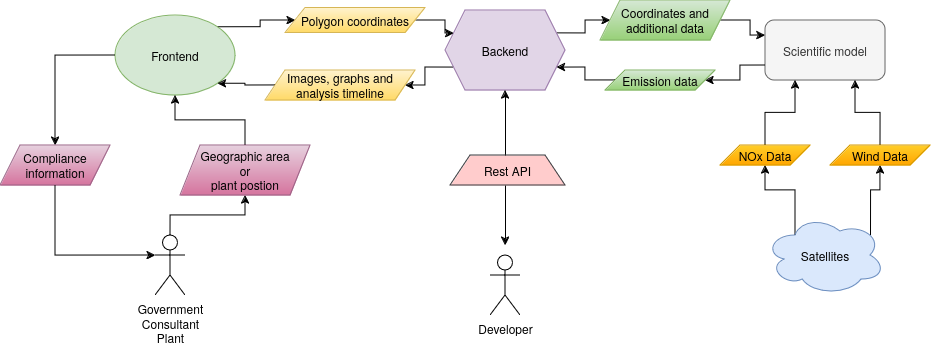

The diagram above was exported from draw.io. Its source (the exported page's mxGraphModel, read from the mxfile embedded in the PNG):
<mxGraphModel dx="1035" dy="599" grid="1" gridSize="10" guides="1" tooltips="1" connect="1" arrows="1" fold="1" page="1" pageScale="1" pageWidth="850" pageHeight="1100" math="0" shadow="0">
  <root>
    <mxCell id="0" />
    <mxCell id="1" parent="0" />
    <mxCell id="vhPGW9TswfJq9DZZwkuE-78" style="edgeStyle=orthogonalEdgeStyle;rounded=0;orthogonalLoop=1;jettySize=auto;html=1;exitX=0.88;exitY=0.25;exitDx=0;exitDy=0;exitPerimeter=0;entryX=0.5;entryY=1;entryDx=0;entryDy=0;" edge="1" parent="1" source="vhPGW9TswfJq9DZZwkuE-25" target="vhPGW9TswfJq9DZZwkuE-42">
      <mxGeometry relative="1" as="geometry" />
    </mxCell>
    <mxCell id="vhPGW9TswfJq9DZZwkuE-80" style="edgeStyle=orthogonalEdgeStyle;rounded=0;orthogonalLoop=1;jettySize=auto;html=1;exitX=0.25;exitY=0.25;exitDx=0;exitDy=0;exitPerimeter=0;entryX=0.5;entryY=1;entryDx=0;entryDy=0;" edge="1" parent="1" source="vhPGW9TswfJq9DZZwkuE-25" target="vhPGW9TswfJq9DZZwkuE-38">
      <mxGeometry relative="1" as="geometry" />
    </mxCell>
    <mxCell id="vhPGW9TswfJq9DZZwkuE-25" value="Satellites" style="ellipse;shape=cloud;whiteSpace=wrap;html=1;fillColor=#dae8fc;strokeColor=#6c8ebf;" vertex="1" parent="1">
      <mxGeometry x="1075" y="550" width="120" height="80" as="geometry" />
    </mxCell>
    <mxCell id="vhPGW9TswfJq9DZZwkuE-57" style="edgeStyle=orthogonalEdgeStyle;rounded=0;orthogonalLoop=1;jettySize=auto;html=1;exitX=0;exitY=0.75;exitDx=0;exitDy=0;entryX=1;entryY=0.5;entryDx=0;entryDy=0;" edge="1" parent="1" source="vhPGW9TswfJq9DZZwkuE-37" target="vhPGW9TswfJq9DZZwkuE-54">
      <mxGeometry relative="1" as="geometry" />
    </mxCell>
    <mxCell id="vhPGW9TswfJq9DZZwkuE-37" value="Scientific model" style="rounded=1;whiteSpace=wrap;html=1;fillColor=#f5f5f5;fontColor=#333333;strokeColor=#666666;" vertex="1" parent="1">
      <mxGeometry x="1075" y="355" width="120" height="60" as="geometry" />
    </mxCell>
    <mxCell id="vhPGW9TswfJq9DZZwkuE-81" style="edgeStyle=orthogonalEdgeStyle;rounded=0;orthogonalLoop=1;jettySize=auto;html=1;exitX=0.5;exitY=0;exitDx=0;exitDy=0;entryX=0.25;entryY=1;entryDx=0;entryDy=0;" edge="1" parent="1" source="vhPGW9TswfJq9DZZwkuE-38" target="vhPGW9TswfJq9DZZwkuE-37">
      <mxGeometry relative="1" as="geometry" />
    </mxCell>
    <mxCell id="vhPGW9TswfJq9DZZwkuE-38" value="NOx Data" style="shape=parallelogram;perimeter=parallelogramPerimeter;whiteSpace=wrap;html=1;fixedSize=1;fillColor=#ffcd28;strokeColor=#d79b00;gradientColor=#ffa500;" vertex="1" parent="1">
      <mxGeometry x="1030" y="480" width="90" height="20" as="geometry" />
    </mxCell>
    <mxCell id="vhPGW9TswfJq9DZZwkuE-79" style="edgeStyle=orthogonalEdgeStyle;rounded=0;orthogonalLoop=1;jettySize=auto;html=1;exitX=0.5;exitY=0;exitDx=0;exitDy=0;entryX=0.75;entryY=1;entryDx=0;entryDy=0;" edge="1" parent="1" source="vhPGW9TswfJq9DZZwkuE-42" target="vhPGW9TswfJq9DZZwkuE-37">
      <mxGeometry relative="1" as="geometry" />
    </mxCell>
    <mxCell id="vhPGW9TswfJq9DZZwkuE-42" value="Wind Data" style="shape=parallelogram;perimeter=parallelogramPerimeter;whiteSpace=wrap;html=1;fixedSize=1;fillColor=#ffcd28;strokeColor=#d79b00;gradientColor=#ffa500;" vertex="1" parent="1">
      <mxGeometry x="1140" y="480" width="100" height="20" as="geometry" />
    </mxCell>
    <mxCell id="vhPGW9TswfJq9DZZwkuE-52" style="edgeStyle=orthogonalEdgeStyle;rounded=0;orthogonalLoop=1;jettySize=auto;html=1;exitX=1;exitY=0.25;exitDx=0;exitDy=0;entryX=0;entryY=0.5;entryDx=0;entryDy=0;" edge="1" parent="1" source="vhPGW9TswfJq9DZZwkuE-49" target="vhPGW9TswfJq9DZZwkuE-51">
      <mxGeometry relative="1" as="geometry" />
    </mxCell>
    <mxCell id="vhPGW9TswfJq9DZZwkuE-65" style="edgeStyle=orthogonalEdgeStyle;rounded=0;orthogonalLoop=1;jettySize=auto;html=1;exitX=0;exitY=0.75;exitDx=0;exitDy=0;" edge="1" parent="1" source="vhPGW9TswfJq9DZZwkuE-49" target="vhPGW9TswfJq9DZZwkuE-63">
      <mxGeometry relative="1" as="geometry" />
    </mxCell>
    <mxCell id="vhPGW9TswfJq9DZZwkuE-49" value="Backend" style="shape=hexagon;perimeter=hexagonPerimeter2;whiteSpace=wrap;html=1;fixedSize=1;fillColor=#e1d5e7;strokeColor=#9673a6;" vertex="1" parent="1">
      <mxGeometry x="755" y="345" width="120" height="80" as="geometry" />
    </mxCell>
    <mxCell id="vhPGW9TswfJq9DZZwkuE-53" style="edgeStyle=orthogonalEdgeStyle;rounded=0;orthogonalLoop=1;jettySize=auto;html=1;exitX=1;exitY=0.5;exitDx=0;exitDy=0;entryX=0;entryY=0.25;entryDx=0;entryDy=0;" edge="1" parent="1" source="vhPGW9TswfJq9DZZwkuE-51" target="vhPGW9TswfJq9DZZwkuE-37">
      <mxGeometry relative="1" as="geometry" />
    </mxCell>
    <mxCell id="vhPGW9TswfJq9DZZwkuE-51" value="Coordinates and additional data" style="shape=parallelogram;perimeter=parallelogramPerimeter;whiteSpace=wrap;html=1;fixedSize=1;fillColor=#d5e8d4;strokeColor=#82b366;gradientColor=#97d077;" vertex="1" parent="1">
      <mxGeometry x="910" y="335" width="130" height="40" as="geometry" />
    </mxCell>
    <mxCell id="vhPGW9TswfJq9DZZwkuE-58" style="edgeStyle=orthogonalEdgeStyle;rounded=0;orthogonalLoop=1;jettySize=auto;html=1;exitX=0;exitY=0.5;exitDx=0;exitDy=0;entryX=1;entryY=0.75;entryDx=0;entryDy=0;" edge="1" parent="1" source="vhPGW9TswfJq9DZZwkuE-54" target="vhPGW9TswfJq9DZZwkuE-49">
      <mxGeometry relative="1" as="geometry" />
    </mxCell>
    <mxCell id="vhPGW9TswfJq9DZZwkuE-54" value="Emission data" style="shape=parallelogram;perimeter=parallelogramPerimeter;whiteSpace=wrap;html=1;fixedSize=1;fillColor=#d5e8d4;strokeColor=#82b366;gradientColor=#97d077;" vertex="1" parent="1">
      <mxGeometry x="915" y="405" width="110" height="20" as="geometry" />
    </mxCell>
    <mxCell id="vhPGW9TswfJq9DZZwkuE-61" style="edgeStyle=orthogonalEdgeStyle;rounded=0;orthogonalLoop=1;jettySize=auto;html=1;exitX=1;exitY=0;exitDx=0;exitDy=0;entryX=0;entryY=0.5;entryDx=0;entryDy=0;" edge="1" parent="1" source="vhPGW9TswfJq9DZZwkuE-59" target="vhPGW9TswfJq9DZZwkuE-60">
      <mxGeometry relative="1" as="geometry" />
    </mxCell>
    <mxCell id="vhPGW9TswfJq9DZZwkuE-85" style="edgeStyle=orthogonalEdgeStyle;rounded=0;orthogonalLoop=1;jettySize=auto;html=1;exitX=0;exitY=0.5;exitDx=0;exitDy=0;" edge="1" parent="1" source="vhPGW9TswfJq9DZZwkuE-59" target="vhPGW9TswfJq9DZZwkuE-72">
      <mxGeometry relative="1" as="geometry" />
    </mxCell>
    <mxCell id="vhPGW9TswfJq9DZZwkuE-59" value="Frontend" style="ellipse;whiteSpace=wrap;html=1;fillColor=#d5e8d4;strokeColor=#82b366;" vertex="1" parent="1">
      <mxGeometry x="425" y="350" width="120" height="80" as="geometry" />
    </mxCell>
    <mxCell id="vhPGW9TswfJq9DZZwkuE-62" style="edgeStyle=orthogonalEdgeStyle;rounded=0;orthogonalLoop=1;jettySize=auto;html=1;exitX=1;exitY=0.5;exitDx=0;exitDy=0;entryX=0;entryY=0.25;entryDx=0;entryDy=0;" edge="1" parent="1" source="vhPGW9TswfJq9DZZwkuE-60" target="vhPGW9TswfJq9DZZwkuE-49">
      <mxGeometry relative="1" as="geometry" />
    </mxCell>
    <mxCell id="vhPGW9TswfJq9DZZwkuE-60" value="Polygon coordinates" style="shape=parallelogram;perimeter=parallelogramPerimeter;whiteSpace=wrap;html=1;fixedSize=1;fillColor=#fff2cc;strokeColor=#d6b656;gradientColor=#ffd966;" vertex="1" parent="1">
      <mxGeometry x="595" y="342.5" width="140" height="25" as="geometry" />
    </mxCell>
    <mxCell id="vhPGW9TswfJq9DZZwkuE-67" style="edgeStyle=orthogonalEdgeStyle;rounded=0;orthogonalLoop=1;jettySize=auto;html=1;exitX=0;exitY=0.5;exitDx=0;exitDy=0;entryX=1;entryY=1;entryDx=0;entryDy=0;" edge="1" parent="1" source="vhPGW9TswfJq9DZZwkuE-63" target="vhPGW9TswfJq9DZZwkuE-59">
      <mxGeometry relative="1" as="geometry" />
    </mxCell>
    <mxCell id="vhPGW9TswfJq9DZZwkuE-63" value="Images, graphs and analysis timeline" style="shape=parallelogram;perimeter=parallelogramPerimeter;whiteSpace=wrap;html=1;fixedSize=1;fillColor=#fff2cc;strokeColor=#d6b656;gradientColor=#ffd966;" vertex="1" parent="1">
      <mxGeometry x="575" y="405" width="150" height="30" as="geometry" />
    </mxCell>
    <mxCell id="vhPGW9TswfJq9DZZwkuE-83" style="edgeStyle=orthogonalEdgeStyle;rounded=0;orthogonalLoop=1;jettySize=auto;html=1;exitX=0.5;exitY=0;exitDx=0;exitDy=0;exitPerimeter=0;entryX=0.5;entryY=1;entryDx=0;entryDy=0;" edge="1" parent="1" source="vhPGW9TswfJq9DZZwkuE-68" target="vhPGW9TswfJq9DZZwkuE-69">
      <mxGeometry relative="1" as="geometry" />
    </mxCell>
    <mxCell id="vhPGW9TswfJq9DZZwkuE-68" value="&lt;div&gt;Government&lt;/div&gt;&lt;div&gt;Consultant&lt;/div&gt;&lt;div&gt;Plant&lt;/div&gt;" style="shape=umlActor;verticalLabelPosition=bottom;verticalAlign=top;html=1;outlineConnect=0;" vertex="1" parent="1">
      <mxGeometry x="465" y="570" width="30" height="60" as="geometry" />
    </mxCell>
    <mxCell id="vhPGW9TswfJq9DZZwkuE-84" style="edgeStyle=orthogonalEdgeStyle;rounded=0;orthogonalLoop=1;jettySize=auto;html=1;exitX=0.5;exitY=0;exitDx=0;exitDy=0;entryX=0.5;entryY=1;entryDx=0;entryDy=0;" edge="1" parent="1" source="vhPGW9TswfJq9DZZwkuE-69" target="vhPGW9TswfJq9DZZwkuE-59">
      <mxGeometry relative="1" as="geometry" />
    </mxCell>
    <mxCell id="vhPGW9TswfJq9DZZwkuE-69" value="&lt;div&gt;Geographic area&lt;/div&gt;&lt;div&gt;or&lt;/div&gt;&lt;div&gt;plant postion&lt;br&gt;&lt;/div&gt;" style="shape=parallelogram;perimeter=parallelogramPerimeter;whiteSpace=wrap;html=1;fixedSize=1;fillColor=#e6d0de;strokeColor=#996185;gradientColor=#d5739d;" vertex="1" parent="1">
      <mxGeometry x="490" y="480" width="130" height="50" as="geometry" />
    </mxCell>
    <mxCell id="vhPGW9TswfJq9DZZwkuE-72" value="Compliance information" style="shape=parallelogram;perimeter=parallelogramPerimeter;whiteSpace=wrap;html=1;fixedSize=1;fillColor=#e6d0de;strokeColor=#996185;gradientColor=#d5739d;" vertex="1" parent="1">
      <mxGeometry x="310" y="480" width="110" height="40" as="geometry" />
    </mxCell>
    <mxCell id="vhPGW9TswfJq9DZZwkuE-86" style="edgeStyle=orthogonalEdgeStyle;rounded=0;orthogonalLoop=1;jettySize=auto;html=1;exitX=0.5;exitY=1;exitDx=0;exitDy=0;entryX=0;entryY=0.3333333333333333;entryDx=0;entryDy=0;entryPerimeter=0;" edge="1" parent="1" source="vhPGW9TswfJq9DZZwkuE-72" target="vhPGW9TswfJq9DZZwkuE-68">
      <mxGeometry relative="1" as="geometry" />
    </mxCell>
    <mxCell id="vhPGW9TswfJq9DZZwkuE-87" value="Developer" style="shape=umlActor;verticalLabelPosition=bottom;verticalAlign=top;html=1;outlineConnect=0;" vertex="1" parent="1">
      <mxGeometry x="800" y="590" width="30" height="60" as="geometry" />
    </mxCell>
    <mxCell id="vhPGW9TswfJq9DZZwkuE-99" value="" style="endArrow=classic;startArrow=classic;html=1;rounded=0;entryX=0.5;entryY=1;entryDx=0;entryDy=0;" edge="1" parent="1" target="vhPGW9TswfJq9DZZwkuE-49">
      <mxGeometry width="50" height="50" relative="1" as="geometry">
        <mxPoint x="815" y="580" as="sourcePoint" />
        <mxPoint x="815" y="430" as="targetPoint" />
      </mxGeometry>
    </mxCell>
    <mxCell id="vhPGW9TswfJq9DZZwkuE-88" value="Rest API" style="shape=trapezoid;perimeter=trapezoidPerimeter;whiteSpace=wrap;html=1;fixedSize=1;fillColor=#ffcccc;strokeColor=#36393d;" vertex="1" parent="1">
      <mxGeometry x="760" y="490" width="115" height="30" as="geometry" />
    </mxCell>
  </root>
</mxGraphModel>